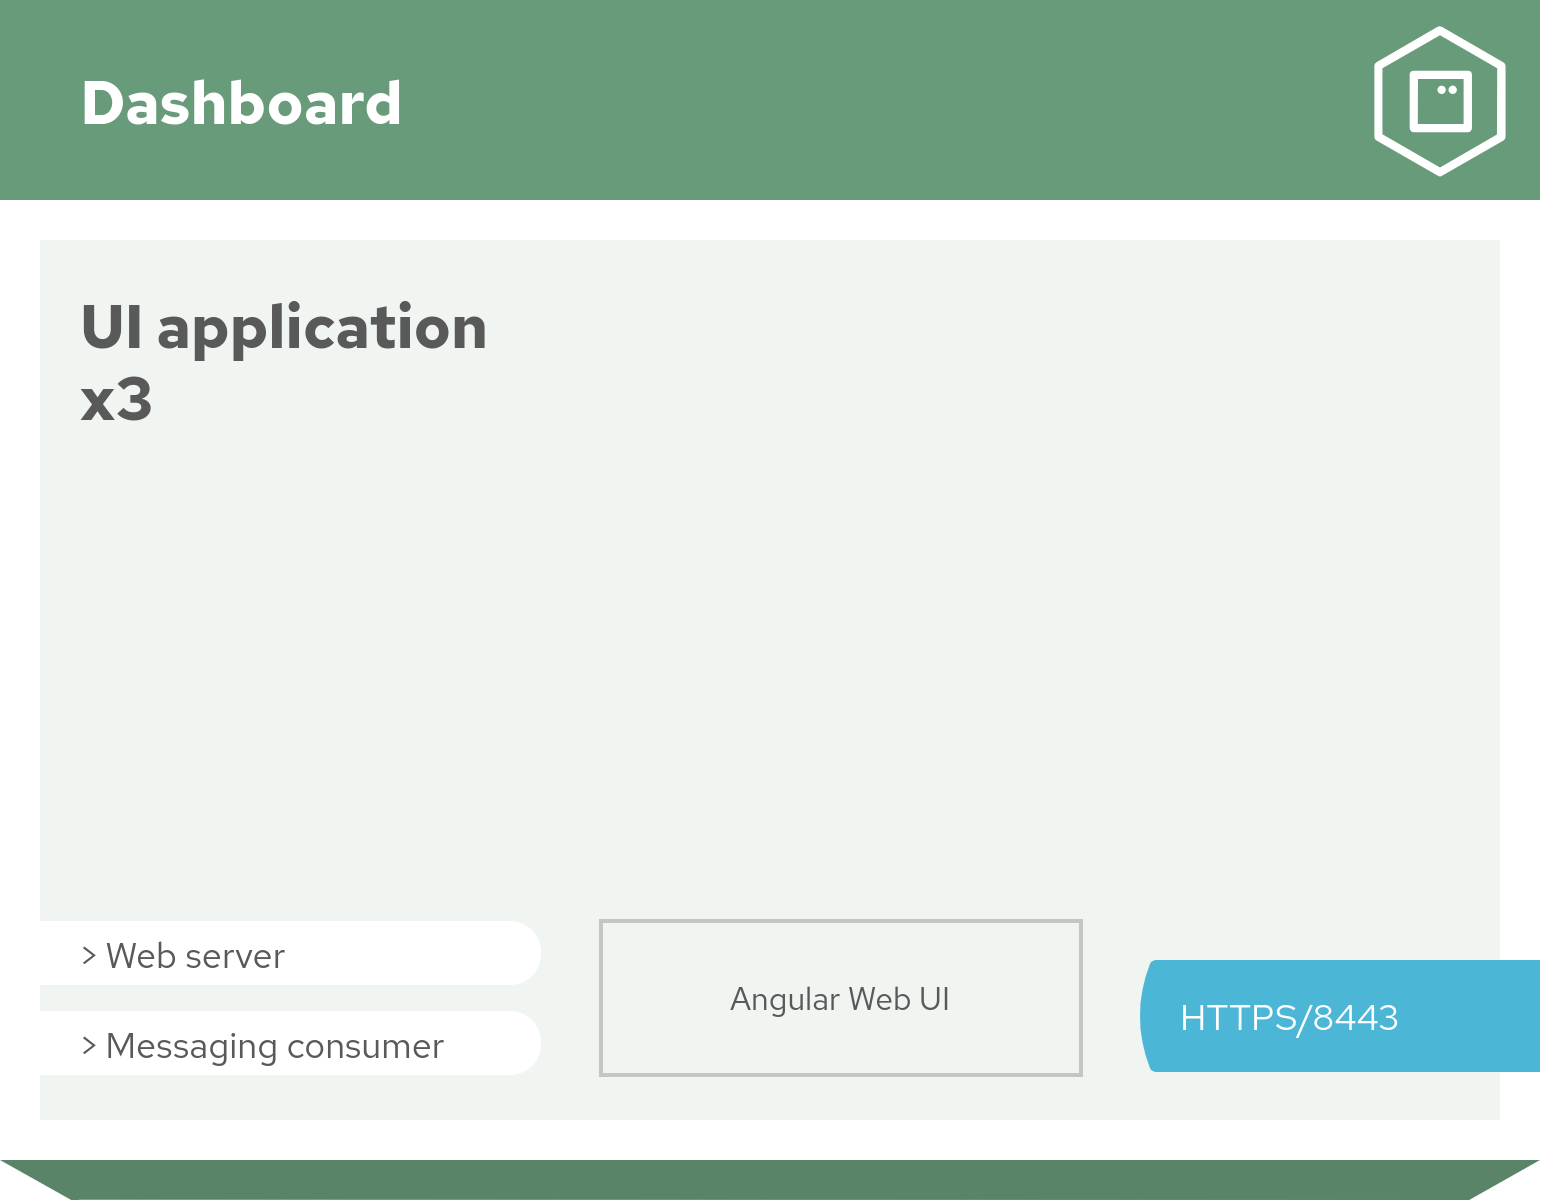

The diagram above was exported from draw.io. Its source (the exported page's mxGraphModel, read from the mxfile embedded in the PNG):
<mxGraphModel dx="1422" dy="759" grid="1" gridSize="10" guides="1" tooltips="1" connect="1" arrows="1" fold="1" page="1" pageScale="1" pageWidth="850" pageHeight="1100" math="0" shadow="0">
  <root>
    <mxCell id="0" />
    <mxCell id="1" parent="0" />
    <mxCell id="2" value="" style="group;connectable=0;resizable=0;rotatable=0;movable=1;fontFamily=Red Hat Text;fontSize=30;" vertex="1" parent="1">
      <mxGeometry x="240" y="490" width="770" height="600" as="geometry" />
    </mxCell>
    <mxCell id="3" value="" style="shape=image;image=data:image/svg+xml,(base64 omitted: 664 chars);imageAspect=0;allowArrows=0;connectable=0;recursiveResize=0;part=1;editable=0;movable=0;resizable=0;rotatable=0;cloneable=0;deletable=0;" vertex="1" parent="2">
      <mxGeometry width="770" height="600" as="geometry" />
    </mxCell>
    <mxCell id="4" value="" style="shape=image;image=data:image/svg+xml,(base64 omitted: 1620 chars);recursiveResize=0;editable=0;resizable=0;rotatable=0;cloneable=0;imageAspect=0;connectable=0;movable=1;fontFamily=Helvetica;fontSize=12;fontColor=#000000;align=center;strokeColor=#000000;fillColor=#ffffff;part=1;" vertex="1" parent="2">
      <mxGeometry x="670" width="100" height="100" as="geometry" />
    </mxCell>
    <mxCell id="5" value="Dashboard" style="text;html=1;fontSize=30;fontColor=#FFFFFF;fontFamily=Red Hat Text;fontStyle=1;verticalAlign=middle;connectable=0;spacing=0;recursiveResize=0;movable=0;resizable=0;rotatable=0;cloneable=0;deletable=0;imageAspect=0;whiteSpace=wrap;part=1;" vertex="1" parent="2">
      <mxGeometry x="40" width="620" height="100" as="geometry" />
    </mxCell>
    <mxCell id="6" value="UI application&lt;br&gt;x3" style="text;html=1;fontSize=30;fontColor=#595959;fontFamily=Red Hat Text;fontStyle=1;verticalAlign=top;connectable=0;spacing=0;recursiveResize=0;movable=0;resizable=0;rotatable=0;cloneable=0;deletable=0;imageAspect=0;whiteSpace=wrap;part=1;" vertex="1" parent="2">
      <mxGeometry x="40" y="140" width="500" height="124" as="geometry" />
    </mxCell>
    <mxCell id="7" value="&amp;gt; Web server" style="shape=mxgraph.basic.three_corner_round_rect;verticalLabelPosition=middle;verticalAlign=top;html=1;dx=7.75;strokeColor=none;fillColor=#FFFFFF;fontFamily=Red Hat Text;fontSize=18;fontColor=#595959;align=left;spacingLeft=38;whiteSpace=nowrap;connectable=0;allowArrows=0;recursiveResize=0;part=1;expand=0;movable=0;resizable=0;rotatable=0;cloneable=0;" vertex="1" parent="2">
      <mxGeometry y="460" width="270" height="32" as="geometry" />
    </mxCell>
    <mxCell id="8" value="&amp;gt; Messaging consumer" style="shape=mxgraph.basic.three_corner_round_rect;verticalLabelPosition=middle;verticalAlign=top;html=1;dx=7.75;strokeColor=none;fillColor=#FFFFFF;fontFamily=Red Hat Text;fontSize=18;fontColor=#595959;align=left;spacingLeft=38;whiteSpace=nowrap;connectable=0;allowArrows=0;recursiveResize=0;part=1;expand=0;movable=0;resizable=0;rotatable=0;cloneable=0;" vertex="1" parent="2">
      <mxGeometry y="505" width="270" height="32" as="geometry" />
    </mxCell>
    <mxCell id="9" value="Angular Web UI" style="whiteSpace=wrap;html=1;fillColor=none;fontFamily=Red Hat Text;fontSize=16;fontColor=#595959;align=center;strokeWidth=2;rounded=0;perimeterSpacing=0;strokeColor=#00000030;fontStyle=0;imageAspect=0;connectable=0;recursiveResize=0;part=1;movable=0;resizable=0;rotatable=0;cloneable=0;" vertex="1" parent="2">
      <mxGeometry x="300" y="460" width="240" height="77" as="geometry" />
    </mxCell>
    <mxCell id="10" value="HTTPS/8443" style="shape=image;aspect=fixed;image=data:image/svg+xml,(base64 omitted: 364 chars);fontFamily=Red Hat Text;fontSize=18;fontColor=#FFFFFF;align=left;spacingLeft=20;spacing=0;spacingBottom=2;imageAspect=0;connectable=0;recursiveResize=0;movable=0;resizable=0;rotatable=0;cloneable=0;strokeColor=#000000;fillColor=#ffffff;part=1;" vertex="1" parent="2">
      <mxGeometry x="570" y="480" width="200" height="56" as="geometry" />
    </mxCell>
  </root>
</mxGraphModel>